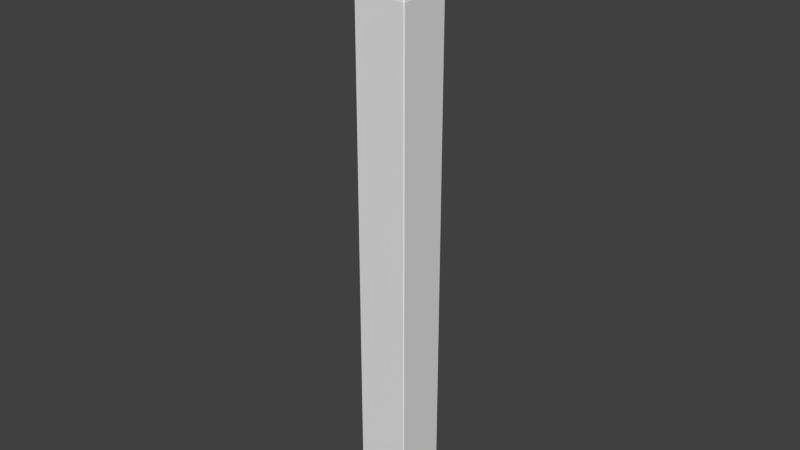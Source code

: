 # Source: Picket_big.blend  (saved by Blender 2.78.0; exported with 4.5.12 LTS)
import bpy
from mathutils import Matrix  # noqa: F401  (used for matrix-valued properties, if any)

bpy.ops.wm.read_factory_settings(use_empty=True)
scene = bpy.context.scene
scene.name = 'Scene'

# ---- collections
col_collection_1 = bpy.data.collections.new('Collection 1'); scene.collection.children.link(col_collection_1)

# ---- node groups
ng_auto_smooth = bpy.data.node_groups.new('Auto Smooth', 'GeometryNodeTree')
_s = ng_auto_smooth.interface.new_socket(name='Geometry', in_out='OUTPUT', socket_type='NodeSocketGeometry')
_s = ng_auto_smooth.interface.new_socket(name='Geometry', in_out='INPUT', socket_type='NodeSocketGeometry')
_s = ng_auto_smooth.interface.new_socket(name='Angle', in_out='INPUT', socket_type='NodeSocketFloat')
_s.subtype = 'ANGLE'
_s.min_value = 0.0
_s.max_value = 3.142
ng_auto_smooth.is_modifier = True
_N = ng_auto_smooth.nodes; _L = ng_auto_smooth.links
n0 = _N.new('NodeGroupOutput'); n0.name = 'Group Output'; n0.location = (480, -100)
n1 = _N.new('NodeGroupInput'); n1.name = 'Group Input'; n1.location = (-420, -300)
n2 = _N.new('NodeGroupInput'); n2.name = 'Group Input.001'; n2.location = (-60, -100)
n3 = _N.new('GeometryNodeSetShadeSmooth'); n3.name = 'Set Shade Smooth'; n3.location = (120, -100)
n3.domain = 'EDGE'
n4 = _N.new('GeometryNodeSetShadeSmooth'); n4.name = 'Set Shade Smooth.001'; n4.location = (300, -100)
n5 = _N.new('GeometryNodeInputMeshEdgeAngle'); n5.name = 'Edge Angle'; n5.location = (-420, -220)
n6 = _N.new('GeometryNodeInputEdgeSmooth'); n6.name = 'Is Edge Smooth'; n6.location = (-60, -160)
n7 = _N.new('GeometryNodeInputShadeSmooth'); n7.name = 'Is Face Smooth'; n7.location = (-240, -340)
n8 = _N.new('FunctionNodeBooleanMath'); n8.name = 'Boolean Math'; n8.location = (-60, -220)
n9 = _N.new('FunctionNodeCompare'); n9.name = 'Compare'; n9.location = (-240, -180)
n9.operation = 'LESS_EQUAL'
_L.new(n5.outputs[0], n9.inputs[0])
_L.new(n4.outputs[0], n0.inputs[0])
_L.new(n1.outputs[1], n9.inputs[1])
_L.new(n9.outputs[0], n8.inputs[0])
_L.new(n7.outputs[0], n8.inputs[1])
_L.new(n2.outputs[0], n3.inputs[0])
_L.new(n6.outputs[0], n3.inputs[1])
_L.new(n3.outputs[0], n4.inputs[0])
_L.new(n8.outputs[0], n3.inputs[2])
n0.is_active_output = True

# ---- world
world_world = bpy.data.worlds.new('World'); scene.world = world_world
world_world.color = (0.05088, 0.05088, 0.05088)
world_world.use_sun_shadow = False
world_world.sun_shadow_jitter_overblur = 0.0
world_world.cycles.sampling_method = 'NONE'
world_world.cycles.sample_map_resolution = 256

# ---- meshes
me_plane = bpy.data.meshes.new('Plane')
me_plane.from_pydata([(-100.0, -99.65, -0.3522), (-99.65, -99.65, 0.0), (-99.65, -100.0, -0.3522), (99.65, -100.0, -0.3522), (99.65, -99.65, 0.0), (100.0, -99.65, -0.3522), (-100.0, 99.65, -0.3522), (-99.65, 100.0, -0.3522), (-99.65, 99.65, 0.0), (100.0, 99.65, -0.3522), (99.65, 99.65, 0.0), (99.65, 100.0, -0.3522), (-100.0, -99.65, -2.133), (-99.65, -100.0, -2.133), (-99.65, -99.65, -2.485), (99.65, -100.0, -2.133), (100.0, -99.65, -2.133), (99.65, -99.65, -2.485), (-100.0, 99.65, -2.133), (-99.65, 99.65, -2.485), (-99.65, 100.0, -2.133), (100.0, 99.65, -2.133), (99.65, 100.0, -2.133), (99.65, 99.65, -2.485)], [], [(2, 13, 15, 3), (11, 22, 20, 7), (5, 16, 21, 9), (14, 19, 23, 17), (6, 18, 12, 0), (0, 2, 1), (3, 5, 4), (6, 8, 7), (9, 11, 10), (12, 14, 13), (15, 17, 16), (18, 20, 19), (21, 23, 22), (8, 6, 0, 1), (1, 2, 3, 4), (4, 5, 9, 10), (10, 11, 7, 8), (18, 19, 14, 12), (13, 14, 17, 15), (16, 17, 23, 21), (22, 23, 19, 20), (11, 9, 21, 22), (15, 16, 5, 3), (2, 0, 12, 13), (20, 18, 6, 7), (1, 4, 10, 8)])
me_plane.polygons.foreach_set('use_smooth', [True] * 26)
me_plane.use_remesh_preserve_volume = False
me_plane.use_remesh_preserve_attributes = False
me_plane.use_mirror_vertex_groups = False
me_plane.update()
me_cube = bpy.data.meshes.new('Cube')
me_cube.from_pydata([(-96.06, -96.06, -184.2), (-96.06, -100.0, -180.2), (-100.0, -96.06, -180.2), (-96.06, -100.0, 268.4), (-90.65, -96.16, 273.3), (-96.16, -90.65, 273.3), (-100.0, -96.06, 268.4), (-96.06, 96.06, -184.2), (-100.0, 96.06, -180.2), (-96.06, 100.0, -180.2), (-96.16, 90.65, 273.3), (-90.65, 96.16, 273.3), (-96.06, 100.0, 268.4), (-100.0, 96.06, 268.4), (96.06, -96.06, -184.2), (100.0, -96.06, -180.2), (96.06, -100.0, -180.2), (96.16, -90.65, 273.3), (90.65, -96.16, 273.3), (96.06, -100.0, 268.4), (100.0, -96.06, 268.4), (96.06, 96.06, -184.2), (96.06, 100.0, -180.2), (100.0, 96.06, -180.2), (90.65, 96.16, 273.3), (96.16, 90.65, 273.3), (100.0, 96.06, 268.4), (96.06, 100.0, 268.4), (-5.506, 7.391e-06, 292.7), (-2.146e-06, -5.506, 292.7), (5.506, 6.914e-06, 292.7), (-1.669e-06, 5.506, 292.7)], [], [(16, 19, 3, 1), (24, 11, 31), (17, 25, 30), (4, 18, 29), (2, 6, 13, 8), (9, 12, 27, 22), (10, 5, 28), (23, 26, 20, 15), (0, 1, 2), (3, 4, 5, 6), (7, 8, 9), (10, 11, 12, 13), (14, 15, 16), (17, 18, 19, 20), (21, 22, 23), (24, 25, 26, 27), (28, 29, 30, 31), (7, 0, 2, 8), (1, 3, 6, 2), (5, 10, 13, 6), (12, 9, 8, 13), (21, 7, 9, 22), (11, 24, 27, 12), (26, 23, 22, 27), (14, 21, 23, 15), (25, 17, 20, 26), (19, 16, 15, 20), (0, 14, 16, 1), (18, 4, 3, 19), (4, 29, 28, 5), (24, 31, 30, 25), (29, 18, 17, 30), (31, 11, 10, 28), (7, 21, 14, 0)])
me_cube.use_remesh_preserve_volume = False
me_cube.use_remesh_preserve_attributes = False
me_cube.use_mirror_vertex_groups = False
me_cube.update()

# ---- objects
ob_plane = bpy.data.objects.new('Plane', me_plane)
ob_cube = bpy.data.objects.new('Cube', me_cube)

# ---- transforms, parenting, visibility, modifiers, constraints
ob_plane.location = (0.0207, 0.07767, 2.209)
ob_plane.rotation_euler = (1.571, -0.0, 0.0)
ob_plane.scale = (0.002391, 0.001061, 0.002391)
ob_plane.lineart.crease_threshold = 0.0
_m = ob_plane.modifiers.new('Auto Smooth', 'NODES')
_m.node_group = ng_auto_smooth
_gi = [s.identifier for s in ng_auto_smooth.interface.items_tree if s.item_type == 'SOCKET' and s.in_out == 'INPUT']
_m[_gi[1]] = 0.5236  # Angle
ob_cube.location = (0.01997, 0.08028, 0.8012)
ob_cube.scale = (0.001027, 0.001027, 0.004396)
ob_cube.lineart.crease_threshold = 0.0

# ---- collection membership
col_collection_1.objects.link(ob_plane)
col_collection_1.objects.link(ob_cube)

# ---- scene / render settings (as saved in the file)
scene.frame_start = 1; scene.frame_end = 1; scene.frame_set(1)
scene.render.engine = 'CYCLES'
scene.render.dither_intensity = 0.0
scene.cycles.use_denoising = False
scene.cycles.samples = 10
scene.cycles.sampling_pattern = 'TABULATED_SOBOL'
scene.cycles.light_sampling_threshold = 0.0
scene.cycles.use_adaptive_sampling = False
scene.cycles.use_light_tree = False
scene.cycles.blur_glossy = 0.0
scene.cycles.pixel_filter_type = 'GAUSSIAN'
scene.cycles.sample_clamp_indirect = 0.0
scene.view_settings.view_transform = 'Standard'
bpy.context.view_layer.update()

# ---- added for rendering (the .blend has no active camera and no usable light): camera, sun
cam_auto = bpy.data.cameras.new('AutoCamera')
cam_auto.lens = 50.0
cam_auto.sensor_width = 36.0
cam_auto.clip_end = 1000.0
ob_auto_camera = bpy.data.objects.new('AutoCamera', cam_auto)
scene.collection.objects.link(ob_auto_camera)
ob_auto_camera.location = (2.22332, -2.56286, 2.91532)
ob_auto_camera.rotation_euler = (1.09748, -7.21219e-08, 0.694738)
scene.camera = ob_auto_camera
light_auto_sun = bpy.data.lights.new('AutoSun', 'SUN')
light_auto_sun.energy = 3.0
light_auto_sun.angle = 0.0523599
ob_auto_sun = bpy.data.objects.new('AutoSun', light_auto_sun)
scene.collection.objects.link(ob_auto_sun)
ob_auto_sun.rotation_euler = (0.872665, 0.174533, 0.523599)
bpy.context.view_layer.update()

